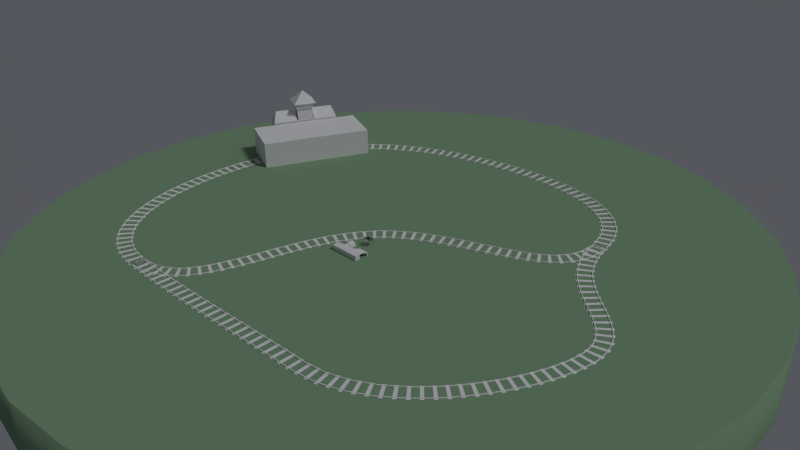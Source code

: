 # Source: blender_express_proto.blend  (saved by Blender 2.76.0; exported with 4.5.12 LTS)
import bpy
from mathutils import Matrix  # noqa: F401  (used for matrix-valued properties, if any)

bpy.ops.wm.read_factory_settings(use_empty=True)
scene = bpy.context.scene
scene.name = 'Scene'

# ---- collections
col_collection_1 = bpy.data.collections.new('Collection 1'); scene.collection.children.link(col_collection_1)
col_collection_2 = bpy.data.collections.new('Collection 2'); scene.collection.children.link(col_collection_2)

# ---- materials (node trees are filled in below, after node groups)
mat_land = bpy.data.materials.new('land')
mat_land.alpha_threshold = 0.0
mat_land.diffuse_color = (0.2155, 0.3506, 0.2132, 1.0)
mat_land.roughness = 0.5
mat_land.specular_intensity = 0.1624

# ---- material node trees

# ---- world
world_world = bpy.data.worlds.new('World'); scene.world = world_world
world_world.color = (0.08989, 0.09478, 0.1104)
world_world.use_sun_shadow = False
world_world.sun_shadow_jitter_overblur = 0.0
world_world.cycles.sampling_method = 'MANUAL'
world_world.cycles.sample_map_resolution = 256

# ---- cameras
cam_camera_002 = bpy.data.cameras.new('Camera.002')
cam_camera_002.clip_end = 100.0
cam_camera_002.lens = 35.0
cam_camera_002.sensor_width = 32.0
cam_camera_002.sensor_height = 18.0
cam_camera_002.display_size = 2.0
cam_camera_002.dof.focus_distance = 0.0
cam_camera_002.dof.aperture_fstop = 128.0
cam_camera_002.dof.aperture_blades = 6
cam_camera_001 = bpy.data.cameras.new('Camera.001')
cam_camera_001.clip_end = 100.0
cam_camera_001.lens = 35.0
cam_camera_001.sensor_width = 32.0
cam_camera_001.sensor_height = 18.0
cam_camera_001.display_size = 2.0
cam_camera_001.dof.focus_distance = 0.0
cam_camera_001.dof.aperture_fstop = 128.0
cam_camera_001.dof.aperture_blades = 6
cam_camera = bpy.data.cameras.new('Camera')
cam_camera.clip_end = 200.0
cam_camera.lens = 35.0
cam_camera.sensor_width = 32.0
cam_camera.sensor_height = 18.0
cam_camera.ortho_scale = 7.314
cam_camera.dof.focus_distance = 0.0
cam_camera.dof.aperture_fstop = 128.0

# ---- lights
light_lamp = bpy.data.lights.new('Lamp', 'SUN')
light_lamp.transmission_factor = 0.0
light_lamp.cutoff_distance = 30.0
light_lamp.angle = 0.1993
light_lamp.energy = 1.0
light_lamp.shadow_buffer_clip_start = 1.001
light_lamp.shadow_soft_size = 0.1
light_lamp.shadow_cascade_max_distance = 1000.0
light_lamp.cycles.use_multiple_importance_sampling = False

# ---- meshes
me_plane_002 = bpy.data.meshes.new('Plane.002')
me_plane_002.from_pydata([(-0.1667, 0.2466, 0.0), (0.1667, 0.2466, 0.0), (-0.1667, 0.2173, 0.0), (0.1667, 0.2173, 0.0), (0.1667, 0.2194, 0.02089), (0.1667, 0.2445, 0.02089), (-0.1667, 0.2445, 0.02089), (-0.1667, 0.2194, 0.02089), (-0.1667, 0.2215, 0.0059), (-0.1667, 0.2215, 0.01773), (-0.1667, 0.2425, 0.01773), (-0.1667, 0.2425, 0.0059), (0.1667, 0.2425, 0.0059), (0.1667, 0.2425, 0.01773), (0.1667, 0.2215, 0.01773), (0.1667, 0.2215, 0.0059), (-0.05819, 0.0, 0.0), (0.0507, 0.0, 0.0), (-0.05819, 0.2871, 0.0), (0.0507, 0.2871, 0.0), (-0.05819, 0.0, -0.007274), (0.0507, 0.0, -0.007274), (-0.05819, 0.2871, -0.007274), (0.0507, 0.2871, -0.007274)], [], [(2, 0, 1, 3), (7, 4, 5, 6), (9, 14, 4, 7), (13, 10, 6, 5), (1, 0, 11, 12), (12, 11, 10, 13), (2, 3, 15, 8), (8, 15, 14, 9), (16, 17, 19, 18), (20, 22, 23, 21), (18, 22, 20, 16), (17, 21, 23, 19), (19, 23, 22, 18)])
me_plane_002.use_remesh_preserve_volume = False
me_plane_002.use_remesh_preserve_attributes = False
me_plane_002.use_mirror_vertex_groups = False
me_plane_002.update()
me_cube_001 = bpy.data.meshes.new('Cube.001')
me_cube_001.from_pydata([(-0.3375, -1.335, 0.1465), (-0.3375, -1.335, 1.011), (-0.3375, 1.335, 0.1465), (-0.3375, 1.335, 1.011), (0.3375, -1.335, 0.1465), (0.3375, -1.335, 1.011), (0.3375, 1.335, 0.1465), (0.3375, 1.335, 1.011), (0.0, 1.186, 1.42), (0.0, 1.335, 0.1465), (0.0, -1.186, 1.42), (0.0, -1.335, 0.1465), (-0.3065, -0.3156, 1.011), (-0.3065, 0.3156, 1.011), (-0.3375, 0.3643, 0.1465), (-0.3375, -0.3643, 0.1465), (0.3065, 0.3156, 1.011), (0.3065, -0.3156, 1.011), (0.3375, -0.3643, 0.1465), (0.3375, 0.3643, 0.1465), (0.0, 0.3643, 1.42), (0.0, -0.3643, 1.42), (-0.459, 1.816, 0.1465), (-0.459, -1.816, 0.1465), (-0.3375, -0.3643, 1.011), (-0.3375, 0.3643, 1.011), (0.3375, 0.3643, 1.011), (0.3375, -0.3643, 1.011), (-0.3065, -0.3156, 1.616), (-0.3065, 0.3156, 1.616), (0.3065, 0.3156, 1.616), (0.3065, -0.3156, 1.616), (0.0, 1.335, 1.011), (0.0, -1.335, 1.011), (-0.3562, -0.3667, 1.522), (-0.3562, 0.3667, 1.522), (0.3562, 0.3667, 1.522), (0.3562, -0.3667, 1.522), (-0.3562, -0.3667, 1.721), (-0.3562, 0.3667, 1.721), (0.3562, 0.3667, 1.721), (0.3562, -0.3667, 1.721), (-0.4523, -0.4657, 1.741), (-0.4523, 0.4657, 1.741), (0.4523, 0.4657, 1.741), (0.4523, -0.4657, 1.741), (0.0, 0.0, 2.213), (0.8319, -1.816, 0.1465), (0.8319, 1.816, 0.1465), (0.0, 1.816, 0.1465), (0.0, -1.816, 0.1465), (-0.459, 0.4954, 0.1465), (-0.459, -0.4954, 0.1465), (0.8319, -0.4954, 0.1465), (0.8319, 0.4954, 0.1465), (-0.4685, 1.826, -1.526e-05), (-0.4685, -1.826, -1.526e-05), (0.8414, -1.826, -1.526e-05), (0.8414, 1.826, -1.526e-05), (0.0, 1.83, -1.526e-05), (0.0, -1.83, -1.526e-05), (-0.4725, 0.4954, -1.526e-05), (-0.4725, -0.4954, -1.526e-05), (0.8454, -0.4954, -1.526e-05), (0.8454, 0.4954, -1.526e-05)], [], [(7, 6, 9, 32), (1, 0, 11, 33), (5, 10, 33), (3, 8, 32), (0, 15, 52, 23), (26, 7, 8, 20), (20, 8, 3, 25), (11, 0, 23, 50), (27, 5, 4, 18), (25, 3, 2, 14), (1, 24, 15, 0), (24, 25, 14, 15), (7, 26, 19, 6), (26, 27, 18, 19), (2, 9, 49, 22), (4, 11, 50, 47), (10, 21, 24, 1), (20, 25, 26), (5, 27, 21, 10), (13, 12, 28, 29), (6, 19, 54, 48), (19, 18, 53, 54), (24, 21, 27), (12, 13, 25, 24), (16, 17, 27, 26), (17, 12, 24, 27), (13, 16, 26, 25), (28, 31, 37, 34), (16, 13, 29, 30), (17, 16, 30, 31), (12, 17, 31, 28), (8, 7, 32), (2, 3, 32, 9), (4, 5, 33, 11), (10, 1, 33), (29, 28, 34, 35), (30, 29, 35, 36), (31, 30, 36, 37), (36, 35, 39, 40), (37, 36, 40, 41), (34, 37, 41, 38), (35, 34, 38, 39), (38, 41, 45, 42), (39, 38, 42, 43), (40, 39, 43, 44), (41, 40, 44, 45), (42, 45, 46), (45, 44, 46), (44, 43, 46), (43, 42, 46), (14, 2, 22, 51), (18, 4, 47, 53), (9, 6, 48, 49), (15, 14, 51, 52), (48, 54, 64, 58), (49, 48, 58, 59), (52, 51, 61, 62), (23, 52, 62, 56), (53, 47, 57, 63), (47, 50, 60, 57), (54, 53, 63, 64), (51, 22, 55, 61), (50, 23, 56, 60), (22, 49, 59, 55)])
me_cube_001.use_remesh_preserve_volume = False
me_cube_001.use_remesh_preserve_attributes = False
me_cube_001.use_mirror_vertex_groups = False
me_cube_001.update()
me_cube = bpy.data.meshes.new('Cube')
me_cube.from_pydata([(-1.0, -2.143, -1.0), (-1.0, -2.143, 1.0), (-1.0, 2.143, -1.0), (-1.0, 2.143, 1.0), (1.0, -2.143, -1.0), (1.0, -2.143, 1.0), (1.0, 2.143, -1.0), (1.0, 2.143, 1.0)], [], [(1, 3, 2, 0), (3, 7, 6, 2), (7, 5, 4, 6), (5, 1, 0, 4), (0, 2, 6, 4), (5, 7, 3, 1)])
me_cube.use_remesh_preserve_volume = False
me_cube.use_remesh_preserve_attributes = False
me_cube.use_mirror_vertex_groups = False
me_cube.update()
me_cube_003 = bpy.data.meshes.new('Cube.003')
me_cube_003.from_pydata([(0.5296, 0.1711, 0.1154), (0.5323, 0.1574, 0.4202), (0.5296, -0.1711, 0.1154), (0.5323, -0.185, 0.4224), (-0.6281, 0.1459, 0.1266), (-0.4861, 0.07759, 0.4224), (-0.6281, -0.1459, 0.1266), (-0.4861, -0.07759, 0.4224), (0.03342, -0.06309, 0.4224), (-0.2983, -0.07759, 0.4224), (-0.1961, -0.1711, 0.1154), (0.1356, -0.1711, 0.1154), (-0.2983, 0.07759, 0.4224), (0.03342, 0.06309, 0.4224), (0.1356, 0.1711, 0.1154), (-0.1961, 0.1711, 0.1154), (0.5323, 0.114, 0.5841), (0.5323, -0.114, 0.5841), (0.1687, 0.1376, 0.6117), (0.1687, -0.1376, 0.6117), (-0.09395, -0.06309, 0.4224), (-0.6281, -0.1207, 0.3785), (-0.6281, 0.1207, 0.3785), (-0.09395, 0.06309, 0.4224), (-0.2983, -0.07759, 0.5926), (-0.4861, -0.07759, 0.5926), (-0.4861, 0.07759, 0.5926), (-0.2983, 0.07759, 0.5926), (-0.2772, -0.09497, 0.5926), (-0.5071, -0.09497, 0.5926), (-0.5071, 0.09497, 0.5926), (-0.2772, 0.09497, 0.5926), (-0.2985, -0.06924, 0.7858), (-0.4858, -0.06924, 0.7858), (-0.4858, 0.06924, 0.7858), (-0.2985, 0.06924, 0.7858), (0.5323, 0.1574, 0.2964), (0.5323, -0.1574, 0.2964), (-0.64, -0.157, 0.25), (-0.64, 0.157, 0.25), (-0.1961, 0.1908, 0.2689), (0.1356, 0.1908, 0.2689), (0.1356, -0.1908, 0.2689), (-0.1961, -0.1908, 0.2689), (-0.2518, -0.116, 0.7858), (-0.5326, -0.116, 0.7858), (-0.5326, 0.116, 0.7858), (-0.2518, 0.116, 0.7858), (-0.3194, -0.05379, 0.6618), (-0.4649, -0.05379, 0.6618), (-0.4649, 0.05379, 0.6618), (-0.3194, 0.05379, 0.6618), (-0.3922, -0.1564, 0.4224), (-0.3922, 0.1711, 0.1154), (-0.3922, -0.1711, 0.1154), (-0.3922, 0.1564, 0.4224), (-0.3922, -0.1146, 0.4224), (-0.3922, 0.1146, 0.4224), (-0.3922, -0.1146, 0.5926), (-0.3922, 0.1146, 0.5926), (-0.3922, -0.1403, 0.5926), (-0.3922, 0.1403, 0.5926), (-0.3922, -0.1714, 0.7858), (-0.3922, 0.1714, 0.7858), (-0.3991, 0.1879, 0.2689), (-0.3991, -0.1879, 0.2689), (-0.3922, -0.1023, 0.7858), (-0.3922, 0.1023, 0.7858), (-0.3922, -0.07946, 0.6618), (-0.3922, 0.07946, 0.6618), (-0.6022, -0.185, 0.2689), (-0.5883, -0.1711, 0.1154), (-0.5883, -0.1416, 0.4224), (-0.5883, 0.1416, 0.4224), (-0.6022, 0.185, 0.2689), (-0.5883, 0.1711, 0.1154), (0.5323, 0.185, 0.2689), (0.5323, 0.185, 0.4224), (0.5323, 0.1376, 0.6117), (0.5323, -0.1376, 0.6117), (0.5323, -0.1574, 0.4202), (0.5323, -0.185, 0.2689), (0.2144, 0.1574, 0.4212), (0.2144, -0.1574, 0.4212), (0.1895, 0.1574, 0.3), (0.2692, 0.114, 0.5795), (0.2692, -0.114, 0.5795), (0.1895, -0.1574, 0.3), (0.1356, -0.185, 0.4224), (-0.1961, -0.1711, 0.4224), (-0.1961, 0.1711, 0.4224), (0.1356, 0.185, 0.4224), (0.03342, -0.06309, 0.5145), (-0.09395, -0.06309, 0.5145), (-0.09395, 0.06309, 0.5145), (0.03342, 0.06309, 0.5145), (0.5296, -2.98e-08, 0.1154), (-0.5883, 2.086e-07, 0.4224), (-0.5883, 8.941e-08, 0.1154), (-0.1961, 1.49e-07, 0.4224), (0.1356, 8.941e-08, 0.4224), (0.1356, 0.0, 0.1154), (-0.1961, 5.96e-08, 0.1154), (0.5323, 1.49e-07, 0.6382), (0.1687, 1.788e-07, 0.6382), (-0.5029, 1.937e-07, 0.4224), (-0.2814, 1.639e-07, 0.4224), (-0.5029, 2.235e-07, 0.5926), (-0.2814, 2.086e-07, 0.5926), (-0.5278, 2.235e-07, 0.5926), (-0.2566, 1.937e-07, 0.5926), (-0.5578, 2.98e-07, 0.7858), (-0.2266, 2.533e-07, 0.7858), (-0.6519, 1.49e-07, 0.25), (0.5323, 0.0, 0.2689), (-0.5026, 2.906e-07, 0.7858), (-0.2817, 2.608e-07, 0.7858), (-0.478, 2.272e-07, 0.6618), (-0.3064, 2.049e-07, 0.6618), (-0.3922, 2.161e-07, 0.6618), (-0.3922, 7.451e-08, 0.1154), (-0.6281, 2.012e-07, 0.3785), (-0.6281, 1.043e-07, 0.1266), (0.5323, 1.416e-07, 0.6106), (0.5323, 0.0, 0.2964), (0.2144, 2.98e-08, 0.4212), (0.2692, 1.416e-07, 0.606), (0.1895, 0.0, 0.3), (-0.1162, 1.374e-07, 0.4224), (0.05568, 1.072e-07, 0.4224), (-0.1162, 1.374e-07, 0.5145), (0.05568, 1.072e-07, 0.5145), (-0.03026, -0.1781, 0.4224), (-0.03026, -0.1711, 0.1154), (-0.03026, 0.1781, 0.4224), (-0.03026, 0.1711, 0.1154), (-0.03026, -0.1908, 0.2689), (-0.03026, 0.1908, 0.2689), (-0.03026, -0.08515, 0.4224), (-0.03026, 0.08515, 0.4224), (-0.03026, -0.08515, 0.5145), (-0.03026, 0.08515, 0.5145), (-0.03026, 1.229e-07, 0.5145), (-0.03026, 2.98e-08, 0.1154)], [], [(114, 81, 2, 96), (65, 70, 71, 54), (113, 39, 4, 122), (41, 76, 0, 14), (120, 54, 71, 98), (1, 16, 85, 82), (105, 7, 25, 107), (128, 20, 93, 130), (96, 2, 11, 101), (143, 133, 10, 102), (64, 40, 15, 53), (137, 41, 14, 135), (81, 42, 11, 2), (136, 43, 10, 133), (104, 19, 79, 103), (88, 3, 79, 19), (77, 91, 18, 78), (100, 88, 19, 104), (56, 7, 72, 52), (105, 5, 73, 97), (57, 12, 90, 55), (106, 9, 89, 99), (59, 26, 30, 61), (57, 5, 26, 59), (56, 9, 24, 58), (106, 12, 27, 108), (110, 31, 47, 112), (58, 24, 28, 60), (108, 27, 31, 110), (107, 25, 29, 109), (115, 33, 49, 117), (109, 29, 45, 111), (61, 30, 46, 63), (60, 28, 44, 62), (132, 89, 43, 136), (3, 88, 42, 81), (134, 91, 41, 137), (55, 90, 40, 64), (91, 77, 76, 41), (121, 22, 39, 113), (52, 72, 70, 65), (80, 37, 87, 83), (66, 33, 45, 62), (115, 34, 46, 111), (67, 35, 47, 63), (116, 32, 44, 112), (119, 68, 48, 118), (67, 34, 50, 69), (66, 32, 48, 68), (116, 35, 51, 118), (33, 66, 68, 49), (35, 67, 69, 51), (117, 49, 68, 119), (34, 67, 63, 46), (32, 66, 62, 44), (89, 52, 65, 43), (73, 55, 64, 74), (29, 60, 62, 45), (31, 61, 63, 47), (25, 58, 60, 29), (7, 56, 58, 25), (12, 57, 59, 27), (27, 59, 61, 31), (5, 57, 55, 73), (9, 56, 52, 89), (74, 64, 53, 75), (102, 10, 54, 120), (43, 65, 54, 10), (38, 6, 71, 70), (121, 21, 72, 97), (4, 39, 74, 75), (122, 4, 75, 98), (21, 38, 70, 72), (39, 22, 73, 74), (1, 36, 76, 77), (123, 16, 78, 103), (16, 1, 77, 78), (80, 17, 79, 3), (37, 80, 3, 81), (124, 37, 81, 114), (125, 82, 85, 126), (125, 83, 87, 127), (36, 1, 82, 84), (124, 36, 84, 127), (17, 80, 83, 86), (123, 17, 86, 126), (138, 20, 89, 132), (139, 13, 91, 134), (128, 23, 90, 99), (129, 8, 88, 100), (142, 140, 92, 131), (138, 8, 92, 140), (129, 13, 95, 131), (139, 23, 94, 141), (8, 129, 131, 92), (141, 142, 131, 95), (13, 129, 100, 91), (20, 128, 99, 89), (16, 123, 126, 85), (37, 124, 127, 87), (82, 125, 127, 84), (83, 125, 126, 86), (36, 124, 114, 76), (17, 123, 103, 79), (6, 122, 98, 71), (22, 121, 97, 73), (15, 102, 120, 53), (50, 117, 119, 69), (32, 116, 118, 48), (69, 119, 118, 51), (35, 116, 112, 47), (33, 115, 111, 45), (21, 121, 113, 38), (30, 109, 111, 46), (34, 115, 117, 50), (26, 107, 109, 30), (24, 108, 110, 28), (28, 110, 112, 44), (9, 106, 108, 24), (12, 106, 99, 90), (7, 105, 97, 72), (91, 100, 104, 18), (18, 104, 103, 78), (135, 143, 102, 15), (0, 96, 101, 14), (23, 128, 130, 94), (5, 105, 107, 26), (53, 120, 98, 75), (38, 113, 122, 6), (76, 114, 96, 0), (14, 101, 143, 135), (94, 130, 142, 141), (13, 139, 141, 95), (20, 138, 140, 93), (130, 93, 140, 142), (23, 139, 134, 90), (8, 138, 132, 88), (90, 134, 137, 40), (88, 132, 136, 42), (42, 136, 133, 11), (40, 137, 135, 15), (101, 11, 133, 143)])
me_cube_003.use_remesh_preserve_volume = False
me_cube_003.use_remesh_preserve_attributes = False
me_cube_003.use_mirror_vertex_groups = False
me_cube_003.update()
me_cylinder_001 = bpy.data.meshes.new('Cylinder.001')
me_cylinder_001.from_pydata([(1.006e-07, -0.2509, 0.1494), (0.05718, -0.2509, 0.138), (0.1056, -0.2509, 0.1056), (0.138, -0.2509, 0.05718), (0.1494, -0.2509, -1.785e-08), (0.138, -0.2509, -0.05718), (0.1056, -0.2509, -0.1056), (0.05718, -0.2509, -0.138), (1.232e-07, -0.2509, -0.1494), (-0.05718, -0.2509, -0.138), (-0.1056, -0.2509, -0.1056), (-0.138, -0.2509, -0.05718), (-0.1494, -0.2509, -8.945e-09), (-0.138, -0.2509, 0.05718), (-0.1056, -0.2509, 0.1056), (-0.05718, -0.2509, 0.138), (1.006e-07, -0.2146, 0.1494), (0.05718, -0.2146, 0.138), (0.1056, -0.2146, 0.1056), (0.138, -0.2146, 0.05718), (0.1494, -0.2146, -2.676e-08), (0.138, -0.2146, -0.05718), (0.1056, -0.2146, -0.1056), (0.05718, -0.2146, -0.138), (1.232e-07, -0.2146, -0.1494), (-0.05718, -0.2146, -0.138), (-0.1056, -0.2146, -0.1056), (-0.138, -0.2146, -0.05718), (-0.1494, -0.2146, -1.785e-08), (-0.138, -0.2146, 0.05718), (-0.1056, -0.2146, 0.1056), (-0.05718, -0.2146, 0.138), (-0.04778, -0.2509, 0.1153), (-0.08828, -0.2509, 0.08828), (-0.1153, -0.2509, 0.04778), (-0.1249, -0.2509, -8.945e-09), (-0.1153, -0.2509, -0.04778), (-0.08828, -0.2509, -0.08828), (-0.04778, -0.2509, -0.1153), (1.195e-07, -0.2509, -0.1249), (0.04778, -0.2509, -0.1153), (0.08828, -0.2509, -0.08828), (0.1153, -0.2509, -0.04778), (0.1249, -0.2509, -1.639e-08), (0.1153, -0.2509, 0.04778), (0.08828, -0.2509, 0.08828), (0.04778, -0.2509, 0.1153), (1.006e-07, -0.2509, 0.1249), (-0.02081, -0.2509, 0.05024), (-0.03845, -0.2509, 0.03845), (-0.05024, -0.2509, 0.02081), (-0.05438, -0.2509, -5.582e-09), (-0.05024, -0.2509, -0.02081), (-0.03845, -0.2509, -0.03845), (-0.02081, -0.2509, -0.05024), (1.09e-07, -0.2509, -0.05438), (0.02081, -0.2509, -0.05024), (0.03845, -0.2509, -0.03845), (0.05024, -0.2509, -0.02081), (0.05438, -0.2509, -8.823e-09), (0.05024, -0.2509, 0.02081), (0.03845, -0.2509, 0.03845), (0.02081, -0.2509, 0.05024), (1.008e-07, -0.2509, 0.05438), (9.945e-08, -0.2146, 0.1606), (0.06145, -0.2146, 0.1484), (0.1135, -0.2146, 0.1135), (0.1484, -0.2146, 0.06145), (0.1606, -0.2146, -2.702e-08), (0.1484, -0.2146, -0.06145), (0.1135, -0.2146, -0.1135), (0.06145, -0.2146, -0.1484), (1.237e-07, -0.2146, -0.1606), (-0.06145, -0.2146, -0.1484), (-0.1135, -0.2146, -0.1135), (-0.1484, -0.2146, -0.06145), (-0.1606, -0.2146, -1.744e-08), (-0.1484, -0.2146, 0.06145), (-0.1135, -0.2146, 0.1135), (-0.06145, -0.2146, 0.1484), (9.946e-08, -0.1979, 0.1606), (0.06145, -0.1979, 0.1484), (0.1135, -0.1979, 0.1135), (0.1484, -0.1979, 0.06145), (0.1606, -0.1979, -2.702e-08), (0.1484, -0.1979, -0.06145), (0.1135, -0.1979, -0.1135), (0.06145, -0.1979, -0.1484), (1.237e-07, -0.1979, -0.1606), (-0.06145, -0.1979, -0.1484), (-0.1135, -0.1979, -0.1135), (-0.1484, -0.1979, -0.06145), (-0.1606, -0.1979, -1.744e-08), (-0.1484, -0.1979, 0.06145), (-0.1135, -0.1979, 0.1135), (-0.06145, -0.1979, 0.1484), (8.941e-08, 0.2509, 0.1494), (0.05718, 0.2509, 0.138), (0.1056, 0.2509, 0.1056), (0.138, 0.2509, 0.05718), (0.1494, 0.2509, -1.49e-08), (0.138, 0.2509, -0.05718), (0.1056, 0.2509, -0.1056), (0.05718, 0.2509, -0.138), (1.192e-07, 0.2509, -0.1494), (-0.05718, 0.2509, -0.138), (-0.1056, 0.2509, -0.1056), (-0.138, 0.2509, -0.05718), (-0.1494, 0.2509, -1.49e-08), (-0.138, 0.2509, 0.05718), (-0.1056, 0.2509, 0.1056), (-0.05718, 0.2509, 0.138), (8.941e-08, 0.2146, 0.1494), (0.05718, 0.2146, 0.138), (0.1056, 0.2146, 0.1056), (0.138, 0.2146, 0.05718), (0.1494, 0.2146, -2.98e-08), (0.138, 0.2146, -0.05718), (0.1056, 0.2146, -0.1056), (0.05718, 0.2146, -0.138), (1.192e-07, 0.2146, -0.1494), (-0.05718, 0.2146, -0.138), (-0.1056, 0.2146, -0.1056), (-0.138, 0.2146, -0.05718), (-0.1494, 0.2146, -1.49e-08), (-0.138, 0.2146, 0.05718), (-0.1056, 0.2146, 0.1056), (-0.05718, 0.2146, 0.138), (-0.04778, 0.2509, 0.1153), (-0.08828, 0.2509, 0.08828), (-0.1153, 0.2509, 0.04778), (-0.1249, 0.2509, -1.49e-08), (-0.1153, 0.2509, -0.04778), (-0.08828, 0.2509, -0.08828), (-0.04778, 0.2509, -0.1153), (1.192e-07, 0.2509, -0.1249), (0.04778, 0.2509, -0.1153), (0.08828, 0.2509, -0.08828), (0.1153, 0.2509, -0.04778), (0.1249, 0.2509, -1.49e-08), (0.1153, 0.2509, 0.04778), (0.08828, 0.2509, 0.08828), (0.04778, 0.2509, 0.1153), (8.941e-08, 0.2509, 0.1249), (-0.02081, 0.2509, 0.05024), (-0.03845, 0.2509, 0.03845), (-0.05024, 0.2509, 0.02081), (-0.05438, 0.2509, 0.0), (-0.05024, 0.2509, -0.02081), (-0.03845, 0.2509, -0.03845), (-0.02081, 0.2509, -0.05024), (1.192e-07, 0.2509, -0.05438), (0.02081, 0.2509, -0.05024), (0.03845, 0.2509, -0.03845), (0.05024, 0.2509, -0.02081), (0.05438, 0.2509, -1.49e-08), (0.05024, 0.2509, 0.02081), (0.03845, 0.2509, 0.03845), (0.02081, 0.2509, 0.05024), (8.941e-08, 0.2509, 0.05438), (8.941e-08, 0.2146, 0.1606), (0.06145, 0.2146, 0.1484), (0.1135, 0.2146, 0.1135), (0.1484, 0.2146, 0.06145), (0.1606, 0.2146, -2.98e-08), (0.1484, 0.2146, -0.06145), (0.1135, 0.2146, -0.1135), (0.06145, 0.2146, -0.1484), (1.192e-07, 0.2146, -0.1606), (-0.06145, 0.2146, -0.1484), (-0.1135, 0.2146, -0.1135), (-0.1484, 0.2146, -0.06145), (-0.1606, 0.2146, -1.49e-08), (-0.1484, 0.2146, 0.06145), (-0.1135, 0.2146, 0.1135), (-0.06145, 0.2146, 0.1484), (8.941e-08, 0.1979, 0.1606), (0.06145, 0.1979, 0.1484), (0.1135, 0.1979, 0.1135), (0.1484, 0.1979, 0.06145), (0.1606, 0.1979, -2.98e-08), (0.1484, 0.1979, -0.06145), (0.1135, 0.1979, -0.1135), (0.06145, 0.1979, -0.1484), (1.192e-07, 0.1979, -0.1606), (-0.06145, 0.1979, -0.1484), (-0.1135, 0.1979, -0.1135), (-0.1484, 0.1979, -0.06145), (-0.1606, 0.1979, -1.49e-08), (-0.1484, 0.1979, 0.06145), (-0.1135, 0.1979, 0.1135), (-0.06145, 0.1979, 0.1484)], [], [(46, 45, 2, 1), (16, 0, 1, 17), (45, 44, 3, 2), (17, 1, 2, 18), (44, 43, 4, 3), (18, 2, 3, 19), (43, 42, 5, 4), (19, 3, 4, 20), (42, 41, 6, 5), (20, 4, 5, 21), (41, 40, 7, 6), (21, 5, 6, 22), (40, 39, 8, 7), (22, 6, 7, 23), (39, 38, 9, 8), (23, 7, 8, 24), (38, 37, 10, 9), (24, 8, 9, 25), (37, 36, 11, 10), (25, 9, 10, 26), (36, 35, 12, 11), (26, 10, 11, 27), (35, 34, 13, 12), (27, 11, 12, 28), (34, 33, 14, 13), (28, 12, 13, 29), (33, 32, 15, 14), (29, 13, 14, 30), (30, 14, 15, 31), (47, 46, 1, 0), (31, 15, 0, 16), (32, 47, 0, 15), (33, 34, 50, 49), (35, 36, 52, 51), (37, 38, 54, 53), (39, 40, 56, 55), (41, 42, 58, 57), (43, 44, 60, 59), (45, 46, 62, 61), (48, 49, 50, 51, 52, 53, 54, 55, 56, 57, 58, 59, 60, 61, 62, 63), (47, 32, 48, 63), (18, 19, 67, 66), (25, 26, 74, 73), (17, 18, 66, 65), (24, 25, 73, 72), (31, 16, 64, 79), (16, 17, 65, 64), (23, 24, 72, 71), (30, 31, 79, 78), (22, 23, 71, 70), (29, 30, 78, 77), (21, 22, 70, 69), (28, 29, 77, 76), (20, 21, 69, 68), (27, 28, 76, 75), (19, 20, 68, 67), (26, 27, 75, 74), (66, 67, 83, 82), (73, 74, 90, 89), (65, 66, 82, 81), (72, 73, 89, 88), (79, 64, 80, 95), (64, 65, 81, 80), (71, 72, 88, 87), (78, 79, 95, 94), (70, 71, 87, 86), (77, 78, 94, 93), (69, 70, 86, 85), (76, 77, 93, 92), (68, 69, 85, 84), (75, 76, 92, 91), (67, 68, 84, 83), (74, 75, 91, 90), (142, 97, 98, 141), (112, 113, 97, 96), (141, 98, 99, 140), (113, 114, 98, 97), (140, 99, 100, 139), (114, 115, 99, 98), (139, 100, 101, 138), (115, 116, 100, 99), (138, 101, 102, 137), (116, 117, 101, 100), (137, 102, 103, 136), (117, 118, 102, 101), (136, 103, 104, 135), (118, 119, 103, 102), (135, 104, 105, 134), (119, 120, 104, 103), (134, 105, 106, 133), (120, 121, 105, 104), (133, 106, 107, 132), (121, 122, 106, 105), (132, 107, 108, 131), (122, 123, 107, 106), (131, 108, 109, 130), (123, 124, 108, 107), (130, 109, 110, 129), (124, 125, 109, 108), (129, 110, 111, 128), (125, 126, 110, 109), (126, 127, 111, 110), (143, 96, 97, 142), (127, 112, 96, 111), (128, 111, 96, 143), (129, 145, 146, 130), (131, 147, 148, 132), (133, 149, 150, 134), (135, 151, 152, 136), (137, 153, 154, 138), (139, 155, 156, 140), (141, 157, 158, 142), (144, 159, 158, 157, 156, 155, 154, 153, 152, 151, 150, 149, 148, 147, 146, 145), (143, 159, 144, 128), (114, 162, 163, 115), (121, 169, 170, 122), (113, 161, 162, 114), (120, 168, 169, 121), (127, 175, 160, 112), (112, 160, 161, 113), (119, 167, 168, 120), (126, 174, 175, 127), (118, 166, 167, 119), (125, 173, 174, 126), (117, 165, 166, 118), (124, 172, 173, 125), (116, 164, 165, 117), (123, 171, 172, 124), (115, 163, 164, 116), (122, 170, 171, 123), (162, 178, 179, 163), (169, 185, 186, 170), (161, 177, 178, 162), (168, 184, 185, 169), (175, 191, 176, 160), (160, 176, 177, 161), (167, 183, 184, 168), (174, 190, 191, 175), (166, 182, 183, 167), (173, 189, 190, 174), (165, 181, 182, 166), (172, 188, 189, 173), (164, 180, 181, 165), (171, 187, 188, 172), (163, 179, 180, 164), (170, 186, 187, 171)])
me_cylinder_001.polygons.foreach_set('use_smooth', [0, 1, 0, 1, 0, 1, 0, 1, 0, 1, 0, 1, 0, 1, 0, 1, 0, 1, 0, 1, 0, 1, 0, 1, 0, 1, 0, 1, 1, 0, 1, 0, 0, 0, 0, 0, 0, 0, 0, 0, 0, 0, 0, 0, 0, 0, 0, 0, 0, 0, 0, 0, 0, 0, 0, 0, 0, 1, 1, 1, 1, 1, 1, 1, 1, 1, 1, 1, 1, 1, 1, 1, 1, 0, 1, 0, 1, 0, 1, 0, 1, 0, 1, 0, 1, 0, 1, 0, 1, 0, 1, 0, 1, 0, 1, 0, 1, 0, 1, 0, 1, 1, 0, 1, 0, 0, 0, 0, 0, 0, 0, 0, 0, 0, 0, 0, 0, 0, 0, 0, 0, 0, 0, 0, 0, 0, 0, 0, 0, 0, 1, 1, 1, 1, 1, 1, 1, 1, 1, 1, 1, 1, 1, 1, 1, 1])
me_cylinder_001.use_remesh_preserve_volume = False
me_cylinder_001.use_remesh_preserve_attributes = False
me_cylinder_001.use_mirror_vertex_groups = False
me_cylinder_001.use_paint_bone_selection = False
me_cylinder_001.use_paint_mask = True
me_cylinder_001.update()
me_plane_001 = bpy.data.meshes.new('Plane.001')
me_plane_001.from_pydata([(-0.1667, 0.2466, 0.0), (0.1667, 0.2466, 0.0), (-0.1667, 0.2173, 0.0), (0.1667, 0.2173, 0.0), (0.1667, 0.2194, 0.02089), (0.1667, 0.2445, 0.02089), (-0.1667, 0.2445, 0.02089), (-0.1667, 0.2194, 0.02089), (-0.1667, 0.2215, 0.0059), (-0.1667, 0.2215, 0.01773), (-0.1667, 0.2425, 0.01773), (-0.1667, 0.2425, 0.0059), (0.1667, 0.2425, 0.0059), (0.1667, 0.2425, 0.01773), (0.1667, 0.2215, 0.01773), (0.1667, 0.2215, 0.0059), (-0.05819, 0.0, 0.0), (0.0507, 0.0, 0.0), (-0.05819, 0.2871, 0.0), (0.0507, 0.2871, 0.0), (-0.05819, 0.0, -0.007274), (0.0507, 0.0, -0.007274), (-0.05819, 0.2871, -0.007274), (0.0507, 0.2871, -0.007274)], [], [(2, 0, 1, 3), (7, 4, 5, 6), (9, 14, 4, 7), (13, 10, 6, 5), (1, 0, 11, 12), (12, 11, 10, 13), (2, 3, 15, 8), (8, 15, 14, 9), (16, 17, 19, 18), (20, 22, 23, 21), (18, 22, 20, 16), (17, 21, 23, 19), (19, 23, 22, 18)])
me_plane_001.use_remesh_preserve_volume = False
me_plane_001.use_remesh_preserve_attributes = False
me_plane_001.use_mirror_vertex_groups = False
me_plane_001.update()
me_plane = bpy.data.meshes.new('Plane')
me_plane.from_pydata([(-0.1667, 0.2466, 0.0), (0.1667, 0.2466, 0.0), (-0.1667, 0.2173, 0.0), (0.1667, 0.2173, 0.0), (0.1667, 0.2194, 0.02089), (0.1667, 0.2445, 0.02089), (-0.1667, 0.2445, 0.02089), (-0.1667, 0.2194, 0.02089), (-0.1667, 0.2215, 0.0059), (-0.1667, 0.2215, 0.01773), (-0.1667, 0.2425, 0.01773), (-0.1667, 0.2425, 0.0059), (0.1667, 0.2425, 0.0059), (0.1667, 0.2425, 0.01773), (0.1667, 0.2215, 0.01773), (0.1667, 0.2215, 0.0059), (-0.05819, 0.0, 0.0), (0.0507, 0.0, 0.0), (-0.05819, 0.2871, 0.0), (0.0507, 0.2871, 0.0), (-0.05819, 0.0, -0.007274), (0.0507, 0.0, -0.007274), (-0.05819, 0.2871, -0.007274), (0.0507, 0.2871, -0.007274)], [], [(2, 0, 1, 3), (7, 4, 5, 6), (9, 14, 4, 7), (13, 10, 6, 5), (1, 0, 11, 12), (12, 11, 10, 13), (2, 3, 15, 8), (8, 15, 14, 9), (16, 17, 19, 18), (20, 22, 23, 21), (18, 22, 20, 16), (17, 21, 23, 19), (19, 23, 22, 18)])
me_plane.use_remesh_preserve_volume = False
me_plane.use_remesh_preserve_attributes = False
me_plane.use_mirror_vertex_groups = False
me_plane.update()
me_cylinder = bpy.data.meshes.new('Cylinder')
me_cylinder.from_pydata([(-6.35e-07, 12.86, -2.0), (-6.35e-07, 12.86, 0.0), (2.509, 12.61, -2.0), (2.509, 12.61, 0.0), (4.921, 11.88, -2.0), (4.921, 11.88, 0.0), (7.144, 10.69, -2.0), (7.144, 10.69, 0.0), (9.092, 9.092, -2.0), (9.092, 9.092, 0.0), (10.69, 7.144, -2.0), (10.69, 7.144, 0.0), (11.88, 4.921, -2.0), (11.88, 4.921, 0.0), (12.61, 2.509, -2.0), (12.61, 2.509, 0.0), (12.86, -2.806e-06, -2.0), (12.86, -2.806e-06, 0.0), (12.61, -2.509, -2.0), (12.61, -2.509, 0.0), (11.88, -4.921, -2.0), (11.88, -4.921, 0.0), (10.69, -7.144, -2.0), (10.69, -7.144, 0.0), (9.092, -9.092, -2.0), (9.092, -9.092, 0.0), (7.144, -10.69, -2.0), (7.144, -10.69, 0.0), (4.921, -11.88, -2.0), (4.921, -11.88, 0.0), (2.509, -12.61, -2.0), (2.509, -12.61, 0.0), (-4.825e-06, -12.86, -2.0), (-4.825e-06, -12.86, 0.0), (-2.509, -12.61, -2.0), (-2.509, -12.61, 0.0), (-4.921, -11.88, -2.0), (-4.921, -11.88, 0.0), (-7.144, -10.69, -2.0), (-7.144, -10.69, 0.0), (-9.092, -9.092, -2.0), (-9.092, -9.092, 0.0), (-10.69, -7.144, -2.0), (-10.69, -7.144, 0.0), (-11.88, -4.921, -2.0), (-11.88, -4.921, 0.0), (-12.61, -2.509, -2.0), (-12.61, -2.509, 0.0), (-12.86, 8.639e-06, -2.0), (-12.86, 8.639e-06, 0.0), (-12.61, 2.509, -2.0), (-12.61, 2.509, 0.0), (-11.88, 4.921, -2.0), (-11.88, 4.921, 0.0), (-10.69, 7.144, -2.0), (-10.69, 7.144, 0.0), (-9.092, 9.092, -2.0), (-9.092, 9.092, 0.0), (-7.144, 10.69, -2.0), (-7.144, 10.69, 0.0), (-4.921, 11.88, -2.0), (-4.921, 11.88, 0.0), (-2.509, 12.61, -2.0), (-2.509, 12.61, 0.0), (-7.534e-07, -4.124e-06, 0.0), (2.244, 11.28, 0.0), (-6.765e-07, 11.5, 0.0), (-2.244, 11.28, 0.0), (-4.402, 10.63, 0.0), (-6.39, 9.564, 0.0), (-8.133, 8.133, 0.0), (-9.564, 6.39, 0.0), (-10.63, 4.402, 0.0), (-11.28, 2.244, 0.0), (-11.5, 7.299e-06, 0.0), (-11.28, -2.244, 0.0), (-10.63, -4.402, 0.0), (-9.564, -6.39, 0.0), (-8.133, -8.133, 0.0), (-6.39, -9.564, 0.0), (-4.402, -10.63, 0.0), (-2.244, -11.28, 0.0), (-4.424e-06, -11.5, 0.0), (2.244, -11.28, 0.0), (4.402, -10.63, 0.0), (6.39, -9.564, 0.0), (8.133, -8.133, 0.0), (9.564, -6.39, 0.0), (10.63, -4.402, 0.0), (11.28, -2.244, 0.0), (11.5, -2.939e-06, 0.0), (11.28, 2.244, 0.0), (10.63, 4.402, 0.0), (9.564, 6.39, 0.0), (8.133, 8.133, 0.0), (6.39, 9.564, 0.0), (4.402, 10.63, 0.0)], [], [(0, 1, 3, 2), (2, 3, 5, 4), (4, 5, 7, 6), (6, 7, 9, 8), (8, 9, 11, 10), (10, 11, 13, 12), (12, 13, 15, 14), (14, 15, 17, 16), (16, 17, 19, 18), (18, 19, 21, 20), (20, 21, 23, 22), (22, 23, 25, 24), (24, 25, 27, 26), (26, 27, 29, 28), (28, 29, 31, 30), (30, 31, 33, 32), (32, 33, 35, 34), (34, 35, 37, 36), (36, 37, 39, 38), (38, 39, 41, 40), (40, 41, 43, 42), (42, 43, 45, 44), (44, 45, 47, 46), (46, 47, 49, 48), (48, 49, 51, 50), (50, 51, 53, 52), (52, 53, 55, 54), (54, 55, 57, 56), (56, 57, 59, 58), (58, 59, 61, 60), (62, 63, 1, 0), (60, 61, 63, 62), (1, 63, 67, 66), (63, 61, 68, 67), (61, 59, 69, 68), (59, 57, 70, 69), (57, 55, 71, 70), (55, 53, 72, 71), (53, 51, 73, 72), (51, 49, 74, 73), (49, 47, 75, 74), (47, 45, 76, 75), (45, 43, 77, 76), (43, 41, 78, 77), (41, 39, 79, 78), (39, 37, 80, 79), (37, 35, 81, 80), (35, 33, 82, 81), (33, 31, 83, 82), (31, 29, 84, 83), (29, 27, 85, 84), (27, 25, 86, 85), (25, 23, 87, 86), (23, 21, 88, 87), (21, 19, 89, 88), (19, 17, 90, 89), (17, 15, 91, 90), (15, 13, 92, 91), (13, 11, 93, 92), (11, 9, 94, 93), (9, 7, 95, 94), (7, 5, 96, 95), (5, 3, 65, 96), (65, 66, 64), (3, 1, 66, 65), (66, 67, 64), (67, 68, 64), (68, 69, 64), (69, 70, 64), (70, 71, 64), (71, 72, 64), (72, 73, 64), (73, 74, 64), (74, 75, 64), (75, 76, 64), (76, 77, 64), (77, 78, 64), (78, 79, 64), (79, 80, 64), (80, 81, 64), (81, 82, 64), (82, 83, 64), (83, 84, 64), (84, 85, 64), (85, 86, 64), (86, 87, 64), (87, 88, 64), (88, 89, 64), (89, 90, 64), (90, 91, 64), (91, 92, 64), (92, 93, 64), (93, 94, 64), (94, 95, 64), (95, 96, 64), (96, 65, 64)])
me_cylinder.polygons.foreach_set('use_smooth', [1, 1, 1, 1, 1, 1, 1, 1, 1, 1, 1, 1, 1, 1, 1, 1, 1, 1, 1, 1, 1, 1, 1, 1, 1, 1, 1, 1, 1, 1, 1, 1, 0, 0, 0, 0, 0, 0, 0, 0, 0, 0, 0, 0, 0, 0, 0, 0, 0, 0, 0, 0, 0, 0, 0, 0, 0, 0, 0, 0, 0, 0, 0, 0, 0, 0, 0, 0, 0, 0, 0, 0, 0, 0, 0, 0, 0, 0, 0, 0, 0, 0, 0, 0, 0, 0, 0, 0, 0, 0, 0, 0, 0, 0, 0, 0])
me_cylinder.materials.append(mat_land)
me_cylinder.use_remesh_preserve_volume = False
me_cylinder.use_remesh_preserve_attributes = False
me_cylinder.use_mirror_vertex_groups = False
me_cylinder.update()

# ---- curves / text
cu_beziercircle_002 = bpy.data.curves.new('BezierCircle.002', 'CURVE')
cu_beziercircle_002.dimensions = '3D'
_sp = cu_beziercircle_002.splines.new('BEZIER'); _sp.bezier_points.add(3)
_sp.bezier_points.foreach_set('co', [-1.815, -8.024, 0.0003521, 6.367, -7.778, 0.000352, 11.36, -1.494, 0.000352, 7.926, 3.348, 0.0])
_sp.bezier_points.foreach_set('handle_left', [-5.374, -7.974, 0.0003751, 3.172, -7.874, 0.000352, 11.74, -3.16, 0.000352, 8.397, 0.493, 0.0])
_sp.bezier_points.foreach_set('handle_right', [1.245, -8.068, 0.0003323, 9.561, -7.682, 0.000352, 10.99, 0.1711, 0.000352, 7.391, 6.585, 0.0])
_sp.order_u = 0
_sp.order_v = 0
cu_beziercircle_002.path_duration = 250
cu_beziercircle_002.use_path = True
cu_beziercircle_002.use_path_clamp = True
cu_beziercircle_002.bevel_resolution = 0
cu_beziercircle_002.eval_time = 2.0
cu_beziercircle_002.fill_mode = 'HALF'
cu_beziercircle_001 = bpy.data.curves.new('BezierCircle.001', 'CURVE')
cu_beziercircle_001.dimensions = '3D'
_sp = cu_beziercircle_001.splines.new('BEZIER'); _sp.bezier_points.add(2)
_sp.bezier_points.foreach_set('co', [-1.815, -8.024, 0.0003521, 2.099, -1.232, 0.0, 7.926, 3.348, 0.0])
_sp.bezier_points.foreach_set('handle_left', [-5.374, -7.974, 0.0003751, 0.09545, -3.546, 7e-05, 8.397, 0.493, 0.0])
_sp.bezier_points.foreach_set('handle_right', [1.245, -8.068, 0.0003323, 3.993, 0.955, -6.618e-05, 7.391, 6.585, 0.0])
for _p, _l, _r in zip(_sp.bezier_points, ['FREE', 'AUTO', 'FREE'], ['FREE', 'AUTO', 'FREE']): _p.handle_left_type = _l; _p.handle_right_type = _r
_sp.order_u = 0
_sp.order_v = 0
cu_beziercircle_001.path_duration = 250
cu_beziercircle_001.use_path = True
cu_beziercircle_001.use_path_clamp = True
cu_beziercircle_001.bevel_resolution = 0
cu_beziercircle_001.eval_time = 2.0
cu_beziercircle_001.fill_mode = 'HALF'
cu_beziercircle = bpy.data.curves.new('BezierCircle', 'CURVE')
cu_beziercircle.dimensions = '3D'
_sp = cu_beziercircle.splines.new('BEZIER'); _sp.bezier_points.add(3)
_sp.bezier_points.foreach_set('co', [7.926, 3.348, 0.0, 0.0, 6.141, 0.0, -6.141, 0.0, 0.0, -1.815, -8.024, 0.0003521])
_sp.bezier_points.foreach_set('handle_left', [8.397, 0.493, 0.0, 3.199, 6.868, 0.0, -5.65, 3.355, -8.163e-05, -5.374, -7.974, 0.0003751])
_sp.bezier_points.foreach_set('handle_right', [7.391, 6.585, 0.0, -3.307, 5.391, 0.0, -6.657, -3.521, 8.568e-05, 1.245, -8.068, 0.0003323])
for _p, _l, _r in zip(_sp.bezier_points, ['FREE', 'AUTO', 'AUTO', 'FREE'], ['FREE', 'AUTO', 'AUTO', 'FREE']): _p.handle_left_type = _l; _p.handle_right_type = _r
_sp.order_u = 0
_sp.order_v = 0
cu_beziercircle.path_duration = 250
cu_beziercircle.use_path = True
cu_beziercircle.use_path_clamp = True
cu_beziercircle.bevel_resolution = 0
cu_beziercircle.eval_time = 2.0
cu_beziercircle.fill_mode = 'HALF'
arm_armature_001 = bpy.data.armatures.new('Armature.001')  # bones are not reproduced

# ---- objects
ob_position_camera_follow = bpy.data.objects.new('position.camera.follow', None)
ob_position_camera_main = bpy.data.objects.new('position.camera.main', None)
ob_pathway_section_3 = bpy.data.objects.new('pathway.section.3', cu_beziercircle_002)
ob_pathway_section_2 = bpy.data.objects.new('pathway.section.2', cu_beziercircle_001)
ob_rail_section_3 = bpy.data.objects.new('rail.section.3', me_plane_002)
ob_station = bpy.data.objects.new('Station', me_cube_001)
ob_station_zone = bpy.data.objects.new('Station.zone', me_cube)
ob_pathway_section_1 = bpy.data.objects.new('pathway.section.1', cu_beziercircle)
ob_position_camera_train = bpy.data.objects.new('position.camera.train', None)
ob_train_wheel_speaker = bpy.data.objects.new('train.wheel.speaker', None)
ob_train_horn_speaker = bpy.data.objects.new('train.horn.speaker', None)
ob_camera_train = bpy.data.objects.new('camera.train', cam_camera_002)
ob_train_loco = bpy.data.objects.new('train.loco', me_cube_003)
ob_camera_side = bpy.data.objects.new('camera.side', cam_camera_001)
ob_wheel_front = bpy.data.objects.new('wheel.front', me_cylinder_001)
ob_wheel_center = bpy.data.objects.new('wheel.center', me_cylinder_001)
ob_wheel_back = bpy.data.objects.new('wheel.back', me_cylinder_001)
ob_rail_section_2 = bpy.data.objects.new('rail.section.2', me_plane_001)
ob_rail_section_1 = bpy.data.objects.new('rail.section.1', me_plane)
ob_sun = bpy.data.objects.new('Sun', light_lamp)
ob_camera_main = bpy.data.objects.new('camera.main', cam_camera)
ob_terrain = bpy.data.objects.new('Terrain', me_cylinder)
ob_train_armature = bpy.data.objects.new('train.armature', arm_armature_001)

# ---- transforms, parenting, visibility, modifiers, constraints
ob_position_camera_follow.location = (2.47, -2.002, 1.868)
ob_position_camera_follow.empty_display_type = 'ARROWS'
ob_position_camera_follow.empty_image_offset = (0.0, 0.0)
ob_position_camera_follow.lineart.crease_threshold = 0.0
ob_position_camera_main.location = (19.48, -17.69, 13.5)
ob_position_camera_main.rotation_euler = (1.109, 0.01082, 0.8149)
ob_position_camera_main.empty_display_type = 'ARROWS'
ob_position_camera_main.empty_image_offset = (0.0, 0.0)
ob_position_camera_main.lineart.crease_threshold = 0.0
ob_pathway_section_3.location = (-2.507, 0.9811, 0.007749)
ob_pathway_section_3.lineart.crease_threshold = 0.0
ob_pathway_section_2.location = (-2.507, 0.9811, 0.007749)
ob_pathway_section_2.lineart.crease_threshold = 0.0
ob_rail_section_3.location = (-2.507, 0.9811, 0.007749)
ob_rail_section_3.lineart.crease_threshold = 0.0
_m = ob_rail_section_3.modifiers.new('Mirror', 'MIRROR')
_m.use_axis = (False, True, False)
_m.use_clip = True
_m = ob_rail_section_3.modifiers.new('Array', 'ARRAY')
_m.fit_type = 'FIT_CURVE'
_m.count = 23
_m.curve = ob_pathway_section_3
_m.constant_offset_displace = (0.0, 0.0, 0.0)
_m.merge_threshold = 0.0
_m = ob_rail_section_3.modifiers.new('Curve', 'CURVE')
_m.object = ob_pathway_section_3
ob_station.location = (-9.263, 3.585, -3.071e-07)
ob_station.rotation_euler = (0.0, -0.0, -0.4334)
ob_station.lineart.crease_threshold = 0.0
ob_station_zone.location = (-7.942, 2.901, 1.203e-08)
ob_station_zone.rotation_euler = (0.0, -0.0, -0.4014)
ob_station_zone.display_type = 'WIRE'
ob_station_zone.lineart.crease_threshold = 0.0
ob_pathway_section_1.location = (-2.507, 0.9811, 0.007749)
ob_pathway_section_1.lineart.crease_threshold = 0.0
ob_position_camera_train.parent = ob_train_armature
ob_position_camera_train.matrix_parent_inverse = Matrix(((1.0, 0.0, 0.0, -0.0), (0.0, 0.0, 1.0, -2.1), (0.0, -1.0, 0.0, -0.0), (0.0, 0.0, 0.0, 1.0)))
ob_position_camera_train.location = (-0.6279, 1.451e-07, 0.1628)
ob_position_camera_train.rotation_euler = (1.571, -0.0, 1.571)
ob_position_camera_train.empty_display_type = 'ARROWS'
ob_position_camera_train.empty_image_offset = (0.0, 0.0)
ob_position_camera_train.lineart.crease_threshold = 0.0
ob_train_wheel_speaker.parent = ob_train_armature
ob_train_wheel_speaker.matrix_parent_inverse = Matrix(((1.0, 0.0, 0.0, -0.0), (0.0, 0.0, 1.0, -2.118), (0.0, -1.0, 0.0, -0.0), (0.0, 0.0, 0.0, 1.0)))
ob_train_wheel_speaker.location = (0.0, 0.0, 0.1859)
ob_train_wheel_speaker.rotation_euler = (-2.687e-07, 3.142, -1.175e-14)
ob_train_wheel_speaker.scale = (0.6884, 0.6884, 0.6884)
ob_train_wheel_speaker.track_axis = 'NEG_Z'
ob_train_wheel_speaker.up_axis = 'Y'
ob_train_wheel_speaker.empty_image_offset = (0.0, 0.0)
ob_train_wheel_speaker.lineart.crease_threshold = 0.0
ob_train_horn_speaker.parent = ob_train_armature
ob_train_horn_speaker.matrix_parent_inverse = Matrix(((1.0, 0.0, 0.0, -0.0), (0.0, 0.0, 1.0, -2.118), (0.0, -1.0, 0.0, -0.0), (0.0, 0.0, 0.0, 1.0)))
ob_train_horn_speaker.location = (-0.1126, 0.0, 0.6055)
ob_train_horn_speaker.rotation_euler = (-0.0, 2.323, -0.0)
ob_train_horn_speaker.scale = (0.2454, 0.2454, 0.2454)
ob_train_horn_speaker.track_axis = 'NEG_Z'
ob_train_horn_speaker.up_axis = 'Y'
ob_train_horn_speaker.empty_image_offset = (0.0, 0.0)
ob_train_horn_speaker.lineart.crease_threshold = 0.0
ob_camera_train.parent = ob_train_armature
ob_camera_train.matrix_parent_inverse = Matrix(((1.0, 0.0, 0.0, -0.0), (0.0, 0.0, 1.0, -2.118), (0.0, -1.0, 0.0, -0.0), (0.0, 0.0, 0.0, 1.0)))
ob_camera_train.location = (-0.6279, 1.451e-07, 0.1804)
ob_camera_train.rotation_euler = (1.571, 0.0, 1.571)
ob_camera_train.lineart.crease_threshold = 0.0
ob_train_loco.parent = ob_train_armature
ob_train_loco.matrix_parent_inverse = Matrix(((1.0, 0.0, 0.0, -0.0), (0.0, 0.0, 1.0, -2.1), (0.0, -1.0, 0.0, -0.0), (0.0, 0.0, 0.0, 1.0)))
ob_train_loco.location = (-1.682e-07, -7.238e-07, -8.79e-08)
ob_train_loco.lineart.crease_threshold = 0.0
_m = ob_train_loco.modifiers.new('Armature', 'ARMATURE')
_m.object = ob_train_armature
ob_camera_side.parent = ob_train_armature
ob_camera_side.matrix_parent_inverse = Matrix(((1.0, 0.0, 0.0, -0.0), (0.0, 0.0, 1.0, -2.1), (0.0, -1.0, 0.0, -0.0), (0.0, 0.0, 0.0, 1.0)))
ob_camera_side.location = (2.198, -2.927, 2.888)
ob_camera_side.rotation_euler = (0.966, -1.934e-07, 0.651)
ob_camera_side.lineart.crease_threshold = 0.0
ob_wheel_front.parent = ob_train_armature
ob_wheel_front.matrix_parent_inverse = Matrix(((1.0, 3.553e-15, 2.98e-08, 0.3973), (0.0, 1.245e-07, 1.0, -1.111), (0.0, -1.0, 1.245e-07, 3.757e-08), (0.0, 0.0, 0.0, 1.0)))
ob_wheel_front.location = (-0.3973, -3.043e-14, 0.1532)
ob_wheel_front.lineart.crease_threshold = 0.0
ob_wheel_center.parent = ob_train_armature
ob_wheel_center.matrix_parent_inverse = Matrix(((1.0, 1.578e-30, 0.0, 5.442e-16), (0.0, -4.371e-08, 1.0, -1.111), (0.0, -1.0, -4.371e-08, 6.63e-08), (0.0, 0.0, 0.0, 1.0)))
ob_wheel_center.location = (2.98e-08, 5.96e-08, 0.1532)
ob_wheel_center.lineart.crease_threshold = 0.0
ob_wheel_back.parent = ob_train_armature
ob_wheel_back.matrix_parent_inverse = Matrix(((1.0, -3.553e-15, -2.98e-08, -0.3906), (0.0, 1.245e-07, 1.0, -1.111), (0.0, -1.0, 1.245e-07, 4.344e-08), (0.0, 0.0, 0.0, 1.0)))
ob_wheel_back.location = (0.3906, -1.421e-14, 0.1532)
ob_wheel_back.lineart.crease_threshold = 0.0
ob_rail_section_2.location = (-2.507, 0.9811, 0.007749)
ob_rail_section_2.lineart.crease_threshold = 0.0
_m = ob_rail_section_2.modifiers.new('Mirror', 'MIRROR')
_m.use_axis = (False, True, False)
_m.use_clip = True
_m = ob_rail_section_2.modifiers.new('Array', 'ARRAY')
_m.fit_type = 'FIT_CURVE'
_m.count = 23
_m.curve = ob_pathway_section_2
_m.constant_offset_displace = (0.0, 0.0, 0.0)
_m.merge_threshold = 0.0
_m = ob_rail_section_2.modifiers.new('Curve', 'CURVE')
_m.object = ob_pathway_section_2
ob_rail_section_1.location = (-2.507, 0.9811, 0.007749)
ob_rail_section_1.lineart.crease_threshold = 0.0
_m = ob_rail_section_1.modifiers.new('Mirror', 'MIRROR')
_m.use_axis = (False, True, False)
_m.use_clip = True
_m = ob_rail_section_1.modifiers.new('Array', 'ARRAY')
_m.fit_type = 'FIT_CURVE'
_m.count = 23
_m.curve = ob_pathway_section_1
_m.constant_offset_displace = (0.0, 0.0, 0.0)
_m.merge_threshold = 0.0
_m = ob_rail_section_1.modifiers.new('Curve', 'CURVE')
_m.object = ob_pathway_section_1
ob_sun.location = (14.35, 1.005, 13.97)
ob_sun.rotation_euler = (0.6503, 0.05522, 1.866)
ob_sun.lock_rotations_4d = False
ob_sun.empty_display_type = 'ARROWS'
ob_sun.color = (0.0, 0.0, 0.0, 0.0)
ob_sun.lineart.crease_threshold = 0.0
ob_camera_main.location = (19.48, -17.69, 13.5)
ob_camera_main.rotation_euler = (1.109, 0.01082, 0.8149)
ob_camera_main.lock_rotations_4d = False
ob_camera_main.empty_display_type = 'ARROWS'
ob_camera_main.color = (0.0, 0.0, 0.0, 0.0)
ob_camera_main.display_type = 'WIRE'
ob_camera_main.lineart.crease_threshold = 0.0
ob_terrain.location = (0.0, 0.0, 0.0)
ob_terrain.lineart.crease_threshold = 0.0
ob_train_armature.location = (0.0, 0.0, 0.0)
ob_train_armature.show_in_front = True
ob_train_armature.lineart.crease_threshold = 0.0
_c = ob_train_armature.constraints.new('FOLLOW_PATH'); _c.name = 'Follow Path.001'
_c.mute = True
_c.enabled = False
_c.active = False
_c.target = ob_pathway_section_1
_c.forward_axis = 'TRACK_NEGATIVE_X'
_c.use_curve_follow = True
_c.use_fixed_location = True
_c = ob_train_armature.constraints.new('FOLLOW_PATH'); _c.name = 'Follow Path'
_c.mute = True
_c.enabled = False
_c.active = False
_c.target = ob_pathway_section_2
_c.forward_axis = 'TRACK_NEGATIVE_X'
_c.use_curve_follow = True
_c.use_fixed_location = True
_c = ob_train_armature.constraints.new('FOLLOW_PATH'); _c.name = 'Follow Path.002'
_c.mute = True
_c.enabled = False
_c.target = ob_pathway_section_3
_c.forward_axis = 'TRACK_NEGATIVE_X'
_c.use_curve_follow = True
_c.use_fixed_location = True

# ---- collection membership
col_collection_1.objects.link(ob_position_camera_follow)
col_collection_1.objects.link(ob_position_camera_main)
col_collection_1.objects.link(ob_pathway_section_3)
col_collection_1.objects.link(ob_pathway_section_2)
col_collection_1.objects.link(ob_rail_section_3)
col_collection_1.objects.link(ob_station)
col_collection_1.objects.link(ob_station_zone)
col_collection_1.objects.link(ob_pathway_section_1)
col_collection_1.objects.link(ob_position_camera_train)
col_collection_1.objects.link(ob_train_wheel_speaker)
col_collection_1.objects.link(ob_train_horn_speaker)
col_collection_1.objects.link(ob_camera_train)
col_collection_1.objects.link(ob_train_loco)
col_collection_1.objects.link(ob_camera_side)
col_collection_1.objects.link(ob_wheel_front)
col_collection_1.objects.link(ob_wheel_center)
col_collection_1.objects.link(ob_wheel_back)
col_collection_1.objects.link(ob_rail_section_2)
col_collection_1.objects.link(ob_rail_section_1)
col_collection_1.objects.link(ob_sun)
col_collection_1.objects.link(ob_camera_main)
col_collection_1.objects.link(ob_terrain)
col_collection_2.objects.link(ob_train_armature)

# ---- scene / render settings (as saved in the file)
scene.camera = ob_camera_main
scene.frame_start = 1; scene.frame_end = 250; scene.frame_set(1)
scene.render.engine = 'BLENDER_EEVEE_NEXT'
scene.render.image_settings.color_mode = 'RGB'
scene.render.resolution_percentage = 30
scene.render.dither_intensity = 0.0
scene.cycles.use_denoising = False
scene.cycles.samples = 10
scene.cycles.sampling_pattern = 'TABULATED_SOBOL'
scene.cycles.light_sampling_threshold = 0.0
scene.cycles.use_adaptive_sampling = False
scene.cycles.use_light_tree = False
scene.cycles.blur_glossy = 0.0
scene.cycles.pixel_filter_type = 'GAUSSIAN'
scene.cycles.sample_clamp_indirect = 0.0
scene.view_settings.view_transform = 'Standard'
bpy.context.view_layer.update()
